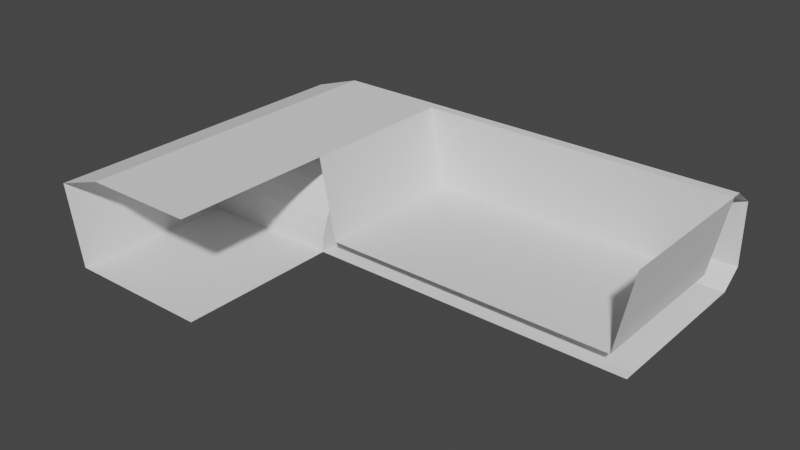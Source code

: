 # Source: BodyParts.blend  (saved by Blender 3.1.7; exported with 4.5.12 LTS)
import bpy
from mathutils import Matrix  # noqa: F401  (used for matrix-valued properties, if any)

bpy.ops.wm.read_factory_settings(use_empty=True)
scene = bpy.context.scene
scene.name = 'Scene'

# ---- collections
col_collection = bpy.data.collections.new('Collection'); scene.collection.children.link(col_collection)

# ---- world
world_world = bpy.data.worlds.new('World'); scene.world = world_world
world_world.use_nodes = True; world_world.node_tree.nodes.clear()
_N = world_world.node_tree.nodes; _L = world_world.node_tree.links
n0 = _N.new('ShaderNodeOutputWorld'); n0.name = 'World Output'; n0.location = (300, 300)
n1 = _N.new('ShaderNodeBackground'); n1.name = 'Background'; n1.location = (10, 300)
n1.inputs[0].default_value = (0.05088, 0.05088, 0.05088, 1.0)
_L.new(n1.outputs[0], n0.inputs[0])
n0.is_active_output = True
world_world.color = (0.05088, 0.05088, 0.05088)
world_world.use_sun_shadow = False
world_world.sun_shadow_jitter_overblur = 0.0

# ---- meshes
me_cylinder_004 = bpy.data.meshes.new('Cylinder.004')
me_cylinder_004.from_pydata([(-0.9052, 0.5, 0.0), (0.0, 0.5, 0.0), (-0.9052, -0.5, 4.211e-08), (0.0, -0.5, 2.98e-08), (-0.9052, -0.4904, 0.09755), (0.0, -0.4904, 0.09755), (-0.9052, -0.4619, 0.1913), (0.0, -0.4619, 0.1913), (-0.9052, -0.4157, 0.2778), (0.0, -0.4157, 0.2778), (-0.9052, -0.3536, 0.3536), (0.0, -0.3536, 0.3536), (-0.9052, -0.2778, 0.4157), (0.0, -0.2778, 0.4157), (-0.9052, -0.1913, 0.4619), (0.0, -0.1913, 0.4619), (-0.9052, -0.09755, 0.4904), (0.0, -0.09755, 0.4904), (-0.9052, 0.0, 0.5), (0.0, 5.962e-09, 0.5), (-0.9052, 0.09755, 0.4904), (0.0, 0.09755, 0.4904), (-0.9052, 0.1913, 0.4619), (0.0, 0.1913, 0.4619), (-0.9052, 0.2778, 0.4157), (0.0, 0.2778, 0.4157), (-0.9052, 0.3536, 0.3536), (0.0, 0.3536, 0.3536), (-0.9052, 0.4157, 0.2778), (0.0, 0.4157, 0.2778), (-0.9052, 0.4619, 0.1913), (0.0, 0.4619, 0.1913), (-0.9052, 0.4904, 0.09755), (0.0, 0.4904, 0.09755), (-1.0, -0.5, 0.5), (-1.0, -0.4904, 0.5), (-1.0, -0.4619, 0.5), (-1.0, -0.4157, 0.5), (-1.0, -0.3536, 0.5), (-1.0, -0.2778, 0.5), (-1.0, -0.1913, 0.5), (-1.0, -0.09755, 0.5), (-1.0, 0.0, 0.5), (-1.0, 0.09755, 0.5), (-1.0, 0.1913, 0.5), (-1.0, 0.2778, 0.5), (-1.0, 0.3536, 0.5), (-1.0, 0.4157, 0.5), (-1.0, 0.4619, 0.5), (-1.0, 0.4904, 0.5), (-1.0, 0.5, 0.5), (-0.6915, 0.5, 0.6), (-0.6915, -0.5, 0.6), (0.0, 0.5, 0.6), (0.0, -0.5, 0.6)], [], [(2, 4, 5, 3), (4, 6, 7, 5), (6, 8, 9, 7), (8, 10, 11, 9), (10, 12, 13, 11), (12, 14, 15, 13), (14, 16, 17, 15), (16, 18, 19, 17), (18, 20, 21, 19), (20, 22, 23, 21), (22, 24, 25, 23), (24, 26, 27, 25), (26, 28, 29, 27), (28, 30, 31, 29), (30, 32, 33, 31), (32, 0, 1, 33), (3, 5, 7, 9, 11, 13, 15, 17, 19, 21, 23, 25, 27, 29, 31, 33, 1), (16, 41, 42, 18), (26, 46, 47, 28), (2, 34, 35, 4), (12, 39, 40, 14), (22, 44, 45, 24), (32, 49, 50, 0), (8, 37, 38, 10), (18, 42, 43, 20), (28, 47, 48, 30), (4, 35, 36, 6), (14, 40, 41, 16), (24, 45, 46, 26), (10, 38, 39, 12), (20, 43, 44, 22), (30, 48, 49, 32), (6, 36, 37, 8), (34, 52, 51, 50), (52, 54, 53, 51)])
_uv = me_cylinder_004.uv_layers.new(name='UVMap')
_uv.uv.foreach_set('vector', [0.5, 0.7935, 0.4688, 0.7935, 0.4688, 1.0, 0.5, 1.0, 0.4688, 0.7935, 0.4375, 0.7935, 0.4375, 1.0, 0.4688, 1.0, 0.4375, 0.7935, 0.4062, 0.7935, 0.4062, 1.0, 0.4375, 1.0, 0.4062, 0.7935, 0.375, 0.7935, 0.375, 1.0, 0.4062, 1.0, 0.375, 0.7935, 0.3438, 0.7935, 0.3438, 1.0, 0.375, 1.0, 0.3438, 0.7935, 0.3125, 0.7935, 0.3125, 1.0, 0.3438, 1.0, 0.3125, 0.7935, 0.2812, 0.7935, 0.2812, 1.0, 0.3125, 1.0, 0.2812, 0.7935, 0.25, 0.7935, 0.25, 1.0, 0.2812, 1.0, 0.25, 0.7935, 0.2188, 0.7935, 0.2188, 1.0, 0.25, 1.0, 0.2188, 0.7935, 0.1875, 0.7935, 0.1875, 1.0, 0.2188, 1.0, 0.1875, 0.7935, 0.1562, 0.7935, 0.1562, 1.0, 0.1875, 1.0, 0.1562, 0.7935, 0.125, 0.7935, 0.125, 1.0, 0.1562, 1.0, 0.125, 0.7935, 0.09375, 0.7935, 0.09375, 1.0, 0.125, 1.0, 0.09375, 0.7935, 0.0625, 0.7935, 0.0625, 1.0, 0.09375, 1.0, 0.0625, 0.7935, 0.03125, 0.7935, 0.03125, 1.0, 0.0625, 1.0, 0.03125, 0.7935, 0.0, 0.7935, 0.0, 1.0, 0.03125, 1.0, 0.25, 0.01, 0.2032, 0.01461, 0.1582, 0.02827, 0.1167, 0.05045, 0.08029, 0.08029, 0.05045, 0.1167, 0.02827, 0.1582, 0.01461, 0.2032, 0.01, 0.25, 0.01461, 0.2968, 0.02827, 0.3418, 0.05045, 0.3833, 0.08029, 0.4197, 0.1167, 0.4496, 0.1582, 0.4717, 0.2032, 0.4854, 0.25, 0.49, 0.2812, 0.7935, 0.2812, 0.7935, 0.25, 0.7935, 0.25, 0.7935, 0.125, 0.7935, 0.125, 0.7935, 0.09375, 0.7935, 0.09375, 0.7935, 0.5, 0.7935, 0.5, 0.7935, 0.4688, 0.7935, 0.4688, 0.7935, 0.3438, 0.7935, 0.3438, 0.7935, 0.3125, 0.7935, 0.3125, 0.7935, 0.1875, 0.7935, 0.1875, 0.7935, 0.1562, 0.7935, 0.1562, 0.7935, 0.03125, 0.7935, 0.03125, 0.7935, 0.0, 0.7935, 0.0, 0.7935, 0.4062, 0.7935, 0.4062, 0.7935, 0.375, 0.7935, 0.375, 0.7935, 0.25, 0.7935, 0.25, 0.7935, 0.2188, 0.7935, 0.2188, 0.7935, 0.09375, 0.7935, 0.09375, 0.7935, 0.0625, 0.7935, 0.0625, 0.7935, 0.4688, 0.7935, 0.4688, 0.7935, 0.4375, 0.7935, 0.4375, 0.7935, 0.3125, 0.7935, 0.3125, 0.7935, 0.2812, 0.7935, 0.2812, 0.7935, 0.1562, 0.7935, 0.1562, 0.7935, 0.125, 0.7935, 0.125, 0.7935, 0.375, 0.7935, 0.375, 0.7935, 0.3438, 0.7935, 0.3438, 0.7935, 0.2188, 0.7935, 0.2188, 0.7935, 0.1875, 0.7935, 0.1875, 0.7935, 0.0625, 0.7935, 0.0625, 0.7935, 0.03125, 0.7935, 0.03125, 0.7935, 0.4375, 0.7935, 0.4375, 0.7935, 0.4062, 0.7935, 0.4062, 0.7935, 0.03125, 0.7935, 0.5, 0.7935, 0.0, 0.7935, 0.0, 0.7935, 0.5, 0.7935, 0.5, 0.7935, 0.0, 0.7935, 0.0, 0.7935])
me_cylinder_004.use_remesh_fix_poles = True
me_cylinder_004.use_remesh_preserve_attributes = False
me_cylinder_004.update()
me_cylinder_005 = bpy.data.meshes.new('Cylinder.005')
me_cylinder_005.from_pydata([(-0.9052, 0.0, 4.211e-08), (0.0, 2.98e-08, 2.98e-08), (-0.9052, -1.0, 4.211e-08), (0.0, -1.0, 2.98e-08), (-1.0, 0.0, 0.5), (-1.0, -1.0, 0.5), (-0.6915, 0.0, 0.6), (-0.6915, -1.0, 0.6), (0.0, 0.0, 0.6), (0.0, -1.0, 0.6)], [], [(0, 2, 5, 4), (1, 3, 2, 0), (5, 7, 6, 4), (7, 9, 8, 6)])
_uv = me_cylinder_005.uv_layers.new(name='UVMap')
_uv.uv.foreach_set('vector', [0.5, 0.7935, 0.5, 0.7935, 0.5, 0.7935, 0.5, 0.7935, 0.5, 1.0, 0.5, 1.0, 0.5, 0.7935, 0.5, 0.7935, 0.03125, 0.7935, 0.5, 0.7935, 0.0, 0.7935, 0.0, 0.7935, 0.5, 0.7935, 0.5, 0.7935, 0.0, 0.7935, 0.0, 0.7935])
me_cylinder_005.use_remesh_fix_poles = True
me_cylinder_005.use_remesh_preserve_attributes = False
me_cylinder_005.update()
me_cylinder_008 = bpy.data.meshes.new('Cylinder.008')
me_cylinder_008.from_pydata([(-1.0, 0.06373, 0.6), (-1.0, 0.2, 0.1), (-1.0, 0.2, 0.5), (-1.0, 0.06373, 0.0), (-1.0, -2.98e-08, 0.6), (-1.0, -2.98e-08, 0.0), (0.0, 0.06373, 0.6), (0.0, 0.2, 0.1), (0.0, 0.2, 0.5), (0.0, 0.06373, 0.0), (0.0, -2.98e-08, 0.6), (0.0, -2.98e-08, 0.0), (-1.0, 0.0, 0.6), (-0.9, 0.0, 0.1), (0.0, 0.0, 0.1)], [], [(3, 1, 7, 9), (2, 0, 6, 8), (0, 4, 10, 6), (5, 3, 9, 11), (1, 2, 8, 7), (4, 12, 13, 10), (13, 14, 10)])
_uv = me_cylinder_008.uv_layers.new(name='UVMap')
_uv.uv.foreach_set('vector', [0.0, 0.0, 0.0, 0.7935, 0.0, 0.7935, 0.0, 0.0, 0.0, 0.7935, 0.0, 0.7935, 0.0, 0.7935, 0.0, 0.7935, 0.0, 0.7935, 0.0, 0.7935, 0.0, 0.7935, 0.0, 0.7935, 0.0, 0.0, 0.0, 0.0, 0.0, 0.0, 0.0, 0.0, 0.0, 0.7935, 0.0, 0.7935, 0.0, 0.7935, 0.0, 0.7935, 0.0, 0.7935, 0.0, 0.7935, 0.0, 0.7935, 0.0, 0.7935, 0.0, 0.7935, 0.0, 0.7935, 0.0, 0.7935])
me_cylinder_008.use_remesh_fix_poles = True
me_cylinder_008.use_remesh_preserve_attributes = False
me_cylinder_008.update()
me_cylinder_009 = bpy.data.meshes.new('Cylinder.009')
me_cylinder_009.from_pydata([(-1.0, 0.5, 0.6), (-1.0, -0.5, 0.6), (-0.9, 0.5, 0.1), (-0.9, -0.5, 0.1), (0.0, 0.5, 0.1), (0.0, -0.5, 0.1), (-1.0, 0.5, 0.0), (0.0, 0.5, 0.0), (-1.0, -0.5, 0.0), (0.0, -0.5, 0.0)], [], [(0, 1, 3, 2), (2, 3, 5, 4), (6, 7, 9, 8)])
_uv = me_cylinder_009.uv_layers.new(name='UVMap')
_uv.uv.foreach_set('vector', [0.0, 0.7935, 0.5, 0.7935, 0.5, 0.7935, 0.0, 0.7935, 0.0, 0.7935, 0.5, 0.7935, 0.5, 0.7935, 0.0, 0.7935, 0.0, 0.0, 0.0, 0.0, 0.0, 0.0, 0.0, 0.0])
me_cylinder_009.use_remesh_fix_poles = True
me_cylinder_009.use_remesh_preserve_attributes = False
me_cylinder_009.update()
me_cylinder_010 = bpy.data.meshes.new('Cylinder.010')
me_cylinder_010.from_pydata([(-0.9052, 0.06373, 0.0), (-1.0, 0.06373, 0.5), (-0.6915, 0.06373, 0.6), (0.0, 0.06373, 0.6), (0.0, 0.2, 0.1), (0.0, 0.2, 0.5), (0.0, 0.06373, 0.0), (-0.9052, -2.98e-08, 0.0), (-1.0, -2.98e-08, 0.5), (-0.6915, -2.98e-08, 0.6), (0.0, -2.98e-08, 0.6), (0.0, -2.98e-08, 0.0)], [], [(0, 1, 5, 4), (2, 3, 5), (1, 2, 5), (0, 4, 6), (3, 2, 9, 10), (1, 0, 7, 8), (2, 1, 8, 9), (0, 6, 11, 7)])
_uv = me_cylinder_010.uv_layers.new(name='UVMap')
_uv.uv.foreach_set('vector', [0.0, 0.7935, 0.0, 0.7935, 0.0, 0.7935, 0.0, 0.7935, 0.0, 0.7935, 0.0, 0.7935, 0.0, 0.7935, 0.0, 0.7935, 0.0, 0.7935, 0.0, 0.7935, 0.0, 0.7935, 0.0, 0.7935, 0.0, 0.0, 0.0, 0.7935, 0.0, 0.7935, 0.0, 0.7935, 0.0, 0.7935, 0.0, 0.7935, 0.0, 0.7935, 0.0, 0.7935, 0.0, 0.7935, 0.0, 0.7935, 0.0, 0.7935, 0.0, 0.7935, 0.0, 0.7935, 0.0, 0.7935, 0.0, 0.0, 0.0, 0.0, 0.0, 0.7935])
me_cylinder_010.use_remesh_fix_poles = True
me_cylinder_010.use_remesh_preserve_attributes = False
me_cylinder_010.update()

# ---- objects
ob_sidewheelopening = bpy.data.objects.new('SideWheelOpening', me_cylinder_004)
ob_sidestraight = bpy.data.objects.new('SideStraight', me_cylinder_005)
ob_centerfront = bpy.data.objects.new('CenterFront', me_cylinder_008)
ob_centermiddle = bpy.data.objects.new('CenterMiddle', me_cylinder_009)
ob_sidefront = bpy.data.objects.new('SideFront', me_cylinder_010)

# ---- transforms, parenting, visibility, modifiers, constraints
ob_sidewheelopening.location = (-1.0, -0.5, 0.0)
ob_sidestraight.location = (-1.0, -1.0, 0.0)
ob_centerfront.location = (0.0, 0.0, 0.0)
_m = ob_centerfront.modifiers.new('Mirror', 'MIRROR')
ob_centermiddle.location = (0.0, -0.5, 0.0)
_m = ob_centermiddle.modifiers.new('Mirror', 'MIRROR')
ob_sidefront.location = (-1.0, 0.0, 0.0)

# ---- collection membership
col_collection.objects.link(ob_sidewheelopening)
col_collection.objects.link(ob_sidestraight)
col_collection.objects.link(ob_centerfront)
col_collection.objects.link(ob_centermiddle)
col_collection.objects.link(ob_sidefront)

# ---- scene / render settings (as saved in the file)
scene.frame_start = 1; scene.frame_end = 250; scene.frame_set(1)
scene.render.engine = 'BLENDER_EEVEE_NEXT'
scene.cycles.sampling_pattern = 'TABULATED_SOBOL'
scene.cycles.use_light_tree = False
scene.view_settings.view_transform = 'Filmic'
bpy.context.view_layer.update()

# ---- added for rendering (the .blend has no active camera and no usable light): camera, sun
cam_auto = bpy.data.cameras.new('AutoCamera')
cam_auto.lens = 50.0
cam_auto.sensor_width = 36.0
cam_auto.clip_end = 1000.0
ob_auto_camera = bpy.data.objects.new('AutoCamera', cam_auto)
scene.collection.objects.link(ob_auto_camera)
ob_auto_camera.location = (2.98651, -5.08382, 3.08921)
ob_auto_camera.rotation_euler = (1.09748, -7.21219e-08, 0.694738)
scene.camera = ob_auto_camera
light_auto_sun = bpy.data.lights.new('AutoSun', 'SUN')
light_auto_sun.energy = 3.0
light_auto_sun.angle = 0.0523599
ob_auto_sun = bpy.data.objects.new('AutoSun', light_auto_sun)
scene.collection.objects.link(ob_auto_sun)
ob_auto_sun.rotation_euler = (0.872665, 0.174533, 0.523599)
bpy.context.view_layer.update()
